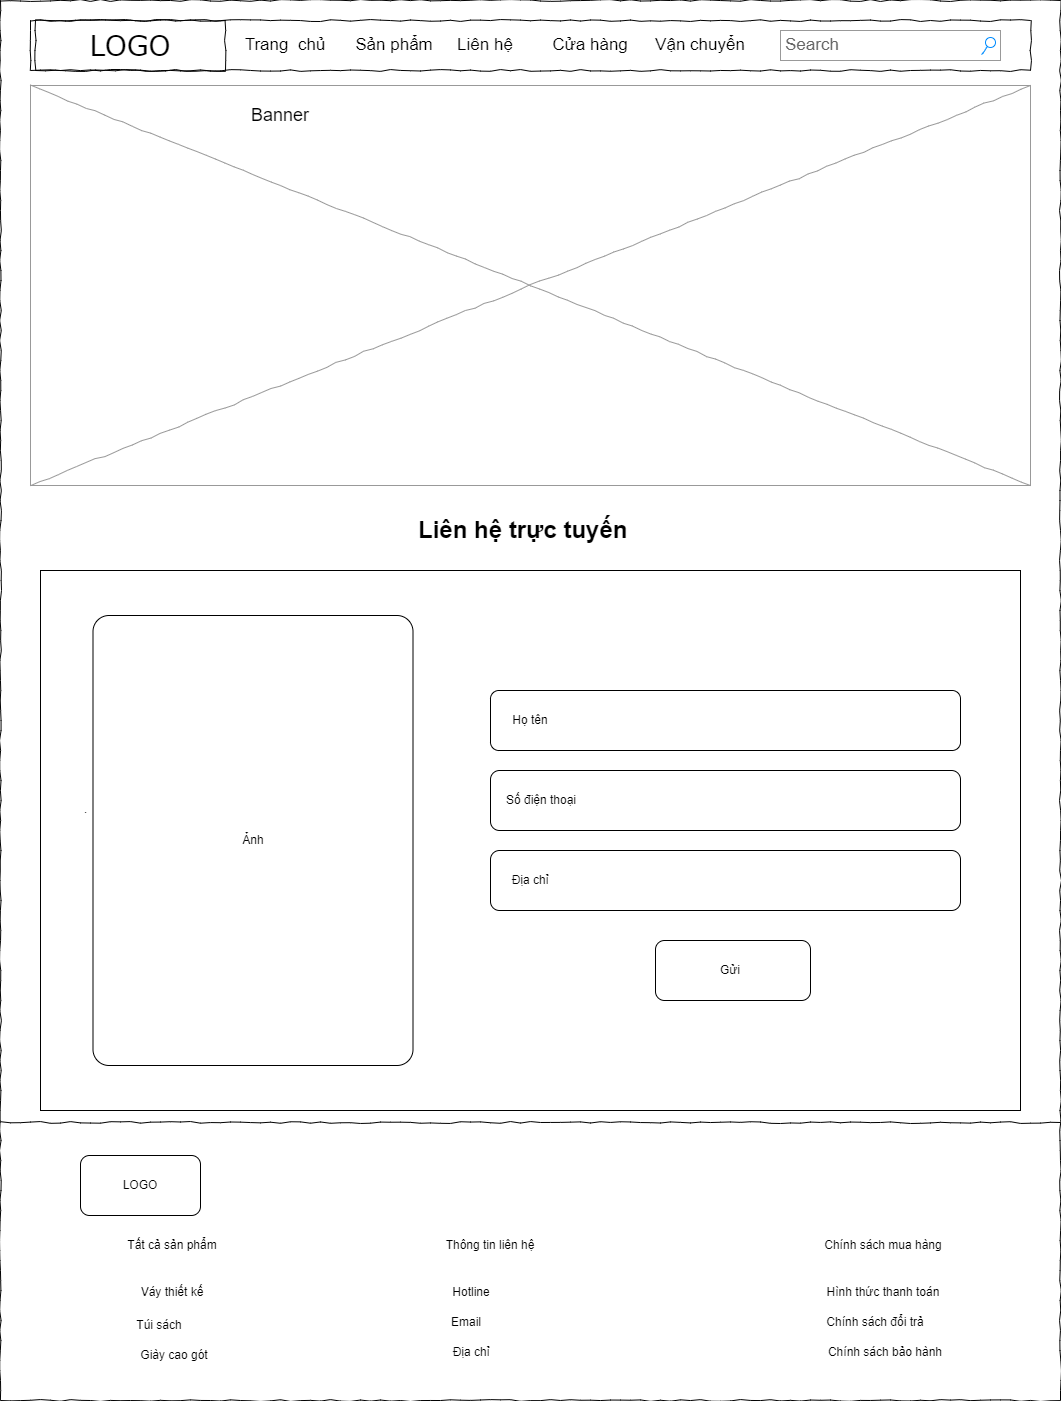

The diagram above was exported from draw.io. Its source (the exported page's mxGraphModel, read from the mxfile embedded in the PNG):
<mxGraphModel dx="1036" dy="559" grid="1" gridSize="10" guides="1" tooltips="1" connect="1" arrows="1" fold="1" page="1" pageScale="1" pageWidth="1100" pageHeight="850" background="#ffffff" math="0" shadow="0">
  <root>
    <mxCell id="0" />
    <mxCell id="1" parent="0" />
    <mxCell id="WHwrFjiNcX8dgytyq_Kq-2" value="" style="whiteSpace=wrap;html=1;rounded=0;shadow=0;labelBackgroundColor=none;strokeColor=#000000;strokeWidth=1;fillColor=none;fontFamily=Verdana;fontSize=12;fontColor=#000000;align=center;comic=1;" parent="1" vertex="1">
      <mxGeometry x="20" y="160" width="1060" height="1400" as="geometry" />
    </mxCell>
    <mxCell id="WHwrFjiNcX8dgytyq_Kq-47" value="" style="line;strokeWidth=1;html=1;rounded=0;shadow=0;labelBackgroundColor=none;fillColor=none;fontFamily=Verdana;fontSize=14;fontColor=#000000;align=center;comic=1;" parent="1" vertex="1">
      <mxGeometry x="20" y="1127" width="1060" height="310" as="geometry" />
    </mxCell>
    <mxCell id="WHwrFjiNcX8dgytyq_Kq-76" value="" style="rounded=0;whiteSpace=wrap;html=1;" parent="1" vertex="1">
      <mxGeometry x="60" y="730" width="980" height="540" as="geometry" />
    </mxCell>
    <mxCell id="WHwrFjiNcX8dgytyq_Kq-78" value="Ảnh" style="rounded=1;whiteSpace=wrap;html=1;arcSize=5;" parent="1" vertex="1">
      <mxGeometry x="112.5" y="775" width="320" height="450" as="geometry" />
    </mxCell>
    <mxCell id="WHwrFjiNcX8dgytyq_Kq-79" value="" style="rounded=1;whiteSpace=wrap;html=1;arcSize=14;" parent="1" vertex="1">
      <mxGeometry x="510" y="850" width="470" height="60" as="geometry" />
    </mxCell>
    <mxCell id="WHwrFjiNcX8dgytyq_Kq-80" value="" style="rounded=1;whiteSpace=wrap;html=1;" parent="1" vertex="1">
      <mxGeometry x="675" y="1100" width="155" height="60" as="geometry" />
    </mxCell>
    <mxCell id="WHwrFjiNcX8dgytyq_Kq-81" value="" style="rounded=1;whiteSpace=wrap;html=1;" parent="1" vertex="1">
      <mxGeometry x="510" y="1010" width="470" height="60" as="geometry" />
    </mxCell>
    <mxCell id="WHwrFjiNcX8dgytyq_Kq-82" value="" style="rounded=1;whiteSpace=wrap;html=1;" parent="1" vertex="1">
      <mxGeometry x="510" y="930" width="470" height="60" as="geometry" />
    </mxCell>
    <mxCell id="WHwrFjiNcX8dgytyq_Kq-83" value="Họ tên" style="text;html=1;strokeColor=none;fillColor=none;align=center;verticalAlign=middle;whiteSpace=wrap;rounded=0;" parent="1" vertex="1">
      <mxGeometry x="520" y="865" width="60" height="30" as="geometry" />
    </mxCell>
    <mxCell id="WHwrFjiNcX8dgytyq_Kq-85" value="Địa chỉ" style="text;html=1;strokeColor=none;fillColor=none;align=center;verticalAlign=middle;whiteSpace=wrap;rounded=0;" parent="1" vertex="1">
      <mxGeometry x="520" y="1025" width="60" height="30" as="geometry" />
    </mxCell>
    <mxCell id="WHwrFjiNcX8dgytyq_Kq-86" value="Số điện thoại" style="text;html=1;strokeColor=none;fillColor=none;align=center;verticalAlign=middle;whiteSpace=wrap;rounded=0;" parent="1" vertex="1">
      <mxGeometry x="496.25" y="945" width="130" height="30" as="geometry" />
    </mxCell>
    <mxCell id="WHwrFjiNcX8dgytyq_Kq-87" value="Gửi" style="text;html=1;strokeColor=none;fillColor=none;align=center;verticalAlign=middle;whiteSpace=wrap;rounded=0;" parent="1" vertex="1">
      <mxGeometry x="720" y="1115" width="60" height="30" as="geometry" />
    </mxCell>
    <mxCell id="1yMsBnkUl_VM1O30Ao2p-6" value="&lt;h1&gt;&lt;span style=&quot;background-color: initial; font-size: 12px; font-weight: normal;&quot;&gt;.&lt;/span&gt;&lt;br&gt;&lt;/h1&gt;" style="text;html=1;strokeColor=none;fillColor=none;spacing=5;spacingTop=-20;whiteSpace=wrap;overflow=hidden;rounded=0;" parent="1" vertex="1">
      <mxGeometry x="99" y="945" width="347" height="120" as="geometry" />
    </mxCell>
    <mxCell id="1yMsBnkUl_VM1O30Ao2p-8" value="&lt;h1&gt;Liên hệ trực tuyến&lt;/h1&gt;" style="text;html=1;strokeColor=none;fillColor=none;spacing=5;spacingTop=-20;whiteSpace=wrap;overflow=hidden;rounded=0;" parent="1" vertex="1">
      <mxGeometry x="432.5" y="670" width="470" height="60" as="geometry" />
    </mxCell>
    <mxCell id="1yMsBnkUl_VM1O30Ao2p-9" value="LOGO" style="rounded=1;whiteSpace=wrap;html=1;" parent="1" vertex="1">
      <mxGeometry x="100" y="1315" width="120" height="60" as="geometry" />
    </mxCell>
    <mxCell id="1yMsBnkUl_VM1O30Ao2p-10" value="Thông tin liên hệ" style="text;html=1;strokeColor=none;fillColor=none;align=center;verticalAlign=middle;whiteSpace=wrap;rounded=0;" parent="1" vertex="1">
      <mxGeometry x="444.5" y="1390" width="130" height="30" as="geometry" />
    </mxCell>
    <mxCell id="1yMsBnkUl_VM1O30Ao2p-11" value="Chính sách mua hàng" style="text;html=1;strokeColor=none;fillColor=none;align=center;verticalAlign=middle;whiteSpace=wrap;rounded=0;" parent="1" vertex="1">
      <mxGeometry x="838" y="1390" width="130" height="30" as="geometry" />
    </mxCell>
    <mxCell id="1yMsBnkUl_VM1O30Ao2p-12" value="Địa chỉ" style="text;html=1;strokeColor=none;fillColor=none;align=center;verticalAlign=middle;whiteSpace=wrap;rounded=0;" parent="1" vertex="1">
      <mxGeometry x="426" y="1497" width="130" height="30" as="geometry" />
    </mxCell>
    <mxCell id="1yMsBnkUl_VM1O30Ao2p-13" value="Email" style="text;html=1;strokeColor=none;fillColor=none;align=center;verticalAlign=middle;whiteSpace=wrap;rounded=0;" parent="1" vertex="1">
      <mxGeometry x="451" y="1467" width="70" height="30" as="geometry" />
    </mxCell>
    <mxCell id="1yMsBnkUl_VM1O30Ao2p-14" value="Hotline" style="text;html=1;strokeColor=none;fillColor=none;align=center;verticalAlign=middle;whiteSpace=wrap;rounded=0;" parent="1" vertex="1">
      <mxGeometry x="426" y="1437" width="130" height="30" as="geometry" />
    </mxCell>
    <mxCell id="1yMsBnkUl_VM1O30Ao2p-15" value="Hình thức thanh toán" style="text;html=1;strokeColor=none;fillColor=none;align=center;verticalAlign=middle;whiteSpace=wrap;rounded=0;" parent="1" vertex="1">
      <mxGeometry x="828" y="1437" width="150" height="30" as="geometry" />
    </mxCell>
    <mxCell id="1yMsBnkUl_VM1O30Ao2p-16" value="Chính sách đổi trả" style="text;html=1;strokeColor=none;fillColor=none;align=center;verticalAlign=middle;whiteSpace=wrap;rounded=0;" parent="1" vertex="1">
      <mxGeometry x="820" y="1467" width="150" height="30" as="geometry" />
    </mxCell>
    <mxCell id="1yMsBnkUl_VM1O30Ao2p-17" value="Chính sách bảo hành&lt;br&gt;" style="text;html=1;strokeColor=none;fillColor=none;align=center;verticalAlign=middle;whiteSpace=wrap;rounded=0;" parent="1" vertex="1">
      <mxGeometry x="830" y="1497" width="150" height="30" as="geometry" />
    </mxCell>
    <mxCell id="1yMsBnkUl_VM1O30Ao2p-18" value="Tất cả sản phẩm" style="text;html=1;strokeColor=none;fillColor=none;align=center;verticalAlign=middle;whiteSpace=wrap;rounded=0;" parent="1" vertex="1">
      <mxGeometry x="102.5" y="1390" width="177.5" height="30" as="geometry" />
    </mxCell>
    <mxCell id="1yMsBnkUl_VM1O30Ao2p-19" value="Váy thiết kế" style="text;html=1;strokeColor=none;fillColor=none;align=center;verticalAlign=middle;whiteSpace=wrap;rounded=0;" parent="1" vertex="1">
      <mxGeometry x="102.5" y="1437" width="177.5" height="30" as="geometry" />
    </mxCell>
    <mxCell id="1yMsBnkUl_VM1O30Ao2p-20" value="Túi sách" style="text;html=1;strokeColor=none;fillColor=none;align=center;verticalAlign=middle;whiteSpace=wrap;rounded=0;" parent="1" vertex="1">
      <mxGeometry x="90" y="1470" width="177.5" height="30" as="geometry" />
    </mxCell>
    <mxCell id="1yMsBnkUl_VM1O30Ao2p-21" value="Giày cao gót" style="text;html=1;strokeColor=none;fillColor=none;align=center;verticalAlign=middle;whiteSpace=wrap;rounded=0;" parent="1" vertex="1">
      <mxGeometry x="105" y="1500" width="177.5" height="30" as="geometry" />
    </mxCell>
    <mxCell id="wqo71qXAvwPBKramESrt-11" value="LOGO" style="whiteSpace=wrap;html=1;rounded=0;shadow=0;labelBackgroundColor=none;strokeWidth=1;fontFamily=Verdana;fontSize=28;align=center;comic=1;" vertex="1" parent="1">
      <mxGeometry x="55" y="180" width="190" height="50" as="geometry" />
    </mxCell>
    <mxCell id="wqo71qXAvwPBKramESrt-12" value="Search" style="strokeWidth=1;shadow=0;dashed=0;align=center;html=1;shape=mxgraph.mockup.forms.searchBox;strokeColor=#999999;mainText=;strokeColor2=#008cff;fontColor=#666666;fontSize=17;align=left;spacingLeft=3;rounded=0;labelBackgroundColor=none;comic=1;" vertex="1" parent="1">
      <mxGeometry x="800" y="190" width="220" height="30" as="geometry" />
    </mxCell>
    <mxCell id="wqo71qXAvwPBKramESrt-13" value="" style="whiteSpace=wrap;html=1;rounded=0;shadow=0;labelBackgroundColor=none;strokeWidth=1;fillColor=none;fontFamily=Verdana;fontSize=12;align=center;comic=1;" vertex="1" parent="1">
      <mxGeometry x="50" y="180" width="1000" height="50" as="geometry" />
    </mxCell>
    <mxCell id="wqo71qXAvwPBKramESrt-14" value="" style="verticalLabelPosition=bottom;shadow=0;dashed=0;align=center;html=1;verticalAlign=top;strokeWidth=1;shape=mxgraph.mockup.graphics.simpleIcon;strokeColor=#999999;rounded=0;labelBackgroundColor=none;fontFamily=Verdana;fontSize=14;fontColor=#000000;comic=1;" vertex="1" parent="1">
      <mxGeometry x="50" y="245" width="1000" height="400" as="geometry" />
    </mxCell>
    <mxCell id="wqo71qXAvwPBKramESrt-15" value="&lt;font style=&quot;font-size: 17px;&quot;&gt;Trang&amp;nbsp;&amp;nbsp;chủ&lt;/font&gt;" style="text;html=1;strokeColor=none;fillColor=none;align=center;verticalAlign=middle;whiteSpace=wrap;rounded=0;" vertex="1" parent="1">
      <mxGeometry x="245" y="190" width="120" height="30" as="geometry" />
    </mxCell>
    <mxCell id="wqo71qXAvwPBKramESrt-16" value="&lt;span style=&quot;font-size: 17px;&quot;&gt;Cửa hàng&lt;/span&gt;" style="text;html=1;strokeColor=none;fillColor=none;align=center;verticalAlign=middle;whiteSpace=wrap;rounded=0;" vertex="1" parent="1">
      <mxGeometry x="550" y="190" width="120" height="30" as="geometry" />
    </mxCell>
    <mxCell id="wqo71qXAvwPBKramESrt-17" value="&lt;span style=&quot;font-size: 17px;&quot;&gt;Liên hệ&lt;/span&gt;" style="text;html=1;strokeColor=none;fillColor=none;align=center;verticalAlign=middle;whiteSpace=wrap;rounded=0;" vertex="1" parent="1">
      <mxGeometry x="445" y="190" width="120" height="30" as="geometry" />
    </mxCell>
    <mxCell id="wqo71qXAvwPBKramESrt-18" value="&lt;span style=&quot;font-size: 17px;&quot;&gt;Sản phẩm&lt;/span&gt;" style="text;html=1;strokeColor=none;fillColor=none;align=center;verticalAlign=middle;whiteSpace=wrap;rounded=0;" vertex="1" parent="1">
      <mxGeometry x="354" y="190" width="120" height="30" as="geometry" />
    </mxCell>
    <mxCell id="wqo71qXAvwPBKramESrt-19" value="&lt;span style=&quot;font-size: 17px;&quot;&gt;Vận chuyển&lt;/span&gt;" style="text;html=1;strokeColor=none;fillColor=none;align=center;verticalAlign=middle;whiteSpace=wrap;rounded=0;" vertex="1" parent="1">
      <mxGeometry x="660" y="190" width="120" height="30" as="geometry" />
    </mxCell>
    <mxCell id="wqo71qXAvwPBKramESrt-20" value="&lt;font style=&quot;font-size: 18px;&quot;&gt;Banner&lt;/font&gt;" style="text;html=1;strokeColor=none;fillColor=none;align=center;verticalAlign=middle;whiteSpace=wrap;rounded=0;" vertex="1" parent="1">
      <mxGeometry x="270" y="260" width="60" height="30" as="geometry" />
    </mxCell>
  </root>
</mxGraphModel>